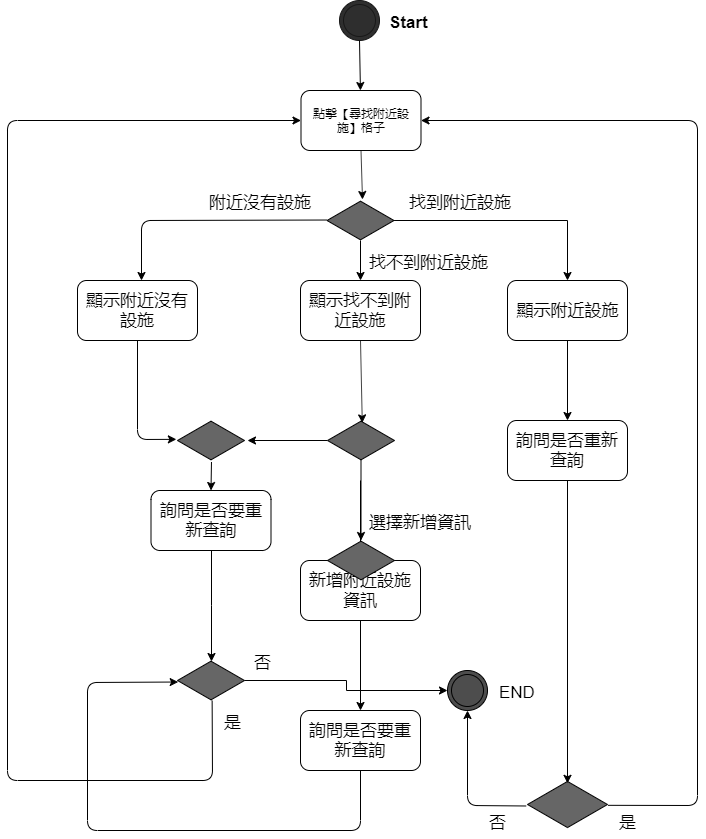

The diagram above was exported from draw.io. Its source (the exported page's mxGraphModel, read from the mxfile embedded in the PNG):
<mxGraphModel dx="1038" dy="568" grid="1" gridSize="10" guides="1" tooltips="1" connect="1" arrows="1" fold="1" page="1" pageScale="1" pageWidth="827" pageHeight="1169" math="0" shadow="0">
  <root>
    <mxCell id="0" />
    <mxCell id="1" parent="0" />
    <mxCell id="Duxyj1GPGYgg7X7qzI0x-1" value="" style="ellipse;shape=doubleEllipse;whiteSpace=wrap;html=1;aspect=fixed;fillColor=#2E2E2E;strokeColor=#171717;" parent="1" vertex="1">
      <mxGeometry x="392" y="90" width="40" height="40" as="geometry" />
    </mxCell>
    <mxCell id="Duxyj1GPGYgg7X7qzI0x-2" value="Start&lt;br style=&quot;font-size: 17px;&quot;&gt;" style="text;html=1;resizable=0;points=[];autosize=1;align=left;verticalAlign=top;spacingTop=-4;fontStyle=1;fontSize=17;" parent="1" vertex="1">
      <mxGeometry x="440" y="100" width="40" height="20" as="geometry" />
    </mxCell>
    <mxCell id="Duxyj1GPGYgg7X7qzI0x-4" value="" style="endArrow=classic;html=1;fontSize=17;exitX=0.5;exitY=1;exitDx=0;exitDy=0;" parent="1" source="Duxyj1GPGYgg7X7qzI0x-1" target="Duxyj1GPGYgg7X7qzI0x-5" edge="1">
      <mxGeometry width="50" height="50" relative="1" as="geometry">
        <mxPoint x="390" y="200" as="sourcePoint" />
        <mxPoint x="412" y="170" as="targetPoint" />
      </mxGeometry>
    </mxCell>
    <mxCell id="Duxyj1GPGYgg7X7qzI0x-5" value="點擊【尋找附近設施】格子" style="rounded=1;whiteSpace=wrap;html=1;" parent="1" vertex="1">
      <mxGeometry x="353.5" y="180" width="120" height="60" as="geometry" />
    </mxCell>
    <mxCell id="Duxyj1GPGYgg7X7qzI0x-7" value="" style="endArrow=classic;html=1;fontSize=17;exitX=0.5;exitY=1;exitDx=0;exitDy=0;" parent="1" source="Duxyj1GPGYgg7X7qzI0x-5" edge="1">
      <mxGeometry width="50" height="50" relative="1" as="geometry">
        <mxPoint x="350" y="310" as="sourcePoint" />
        <mxPoint x="415" y="289" as="targetPoint" />
      </mxGeometry>
    </mxCell>
    <mxCell id="Duxyj1GPGYgg7X7qzI0x-15" value="" style="edgeStyle=orthogonalEdgeStyle;rounded=0;orthogonalLoop=1;jettySize=auto;html=1;fontSize=17;entryX=0.5;entryY=0;entryDx=0;entryDy=0;" parent="1" source="Duxyj1GPGYgg7X7qzI0x-8" target="Duxyj1GPGYgg7X7qzI0x-16" edge="1">
      <mxGeometry relative="1" as="geometry">
        <mxPoint x="413" y="409.9999999999999" as="targetPoint" />
      </mxGeometry>
    </mxCell>
    <mxCell id="Duxyj1GPGYgg7X7qzI0x-19" value="" style="edgeStyle=orthogonalEdgeStyle;rounded=0;orthogonalLoop=1;jettySize=auto;html=1;fontSize=17;entryX=0.5;entryY=0;entryDx=0;entryDy=0;" parent="1" source="Duxyj1GPGYgg7X7qzI0x-8" target="Duxyj1GPGYgg7X7qzI0x-20" edge="1">
      <mxGeometry relative="1" as="geometry">
        <mxPoint x="623.5" y="369.9999999999999" as="targetPoint" />
        <Array as="points">
          <mxPoint x="620" y="310" />
        </Array>
      </mxGeometry>
    </mxCell>
    <mxCell id="Duxyj1GPGYgg7X7qzI0x-8" value="" style="html=1;whiteSpace=wrap;aspect=fixed;shape=isoRectangle;fontSize=17;fillColor=#666666;strokeColor=#000000;" parent="1" vertex="1">
      <mxGeometry x="379.5" y="290" width="67" height="40" as="geometry" />
    </mxCell>
    <mxCell id="Duxyj1GPGYgg7X7qzI0x-10" value="" style="endArrow=classic;html=1;fontSize=17;exitX=-0.067;exitY=0.488;exitDx=0;exitDy=0;exitPerimeter=0;entryX=0.5;entryY=0;entryDx=0;entryDy=0;" parent="1" edge="1">
      <mxGeometry width="50" height="50" relative="1" as="geometry">
        <mxPoint x="379.0110000000001" y="309.52" as="sourcePoint" />
        <mxPoint x="194" y="369.9999999999999" as="targetPoint" />
        <Array as="points">
          <mxPoint x="194" y="310" />
        </Array>
      </mxGeometry>
    </mxCell>
    <mxCell id="Duxyj1GPGYgg7X7qzI0x-12" value="顯示附近沒有設施" style="rounded=1;whiteSpace=wrap;html=1;fontSize=17;" parent="1" vertex="1">
      <mxGeometry x="130" y="370" width="120" height="60" as="geometry" />
    </mxCell>
    <mxCell id="Duxyj1GPGYgg7X7qzI0x-13" value="附近沒有設施" style="text;html=1;resizable=0;points=[];autosize=1;align=left;verticalAlign=top;spacingTop=-4;fontSize=17;" parent="1" vertex="1">
      <mxGeometry x="259.5" y="280" width="120" height="20" as="geometry" />
    </mxCell>
    <mxCell id="Duxyj1GPGYgg7X7qzI0x-16" value="顯示找不到附近設施" style="rounded=1;whiteSpace=wrap;html=1;fontSize=17;" parent="1" vertex="1">
      <mxGeometry x="353" y="370" width="120" height="60" as="geometry" />
    </mxCell>
    <mxCell id="Duxyj1GPGYgg7X7qzI0x-17" value="找不到附近設施" style="text;html=1;resizable=0;points=[];autosize=1;align=left;verticalAlign=top;spacingTop=-4;fontSize=17;" parent="1" vertex="1">
      <mxGeometry x="420" y="340" width="130" height="20" as="geometry" />
    </mxCell>
    <mxCell id="Duxyj1GPGYgg7X7qzI0x-60" value="" style="edgeStyle=orthogonalEdgeStyle;rounded=0;orthogonalLoop=1;jettySize=auto;html=1;fontSize=17;" parent="1" source="Duxyj1GPGYgg7X7qzI0x-20" target="Duxyj1GPGYgg7X7qzI0x-59" edge="1">
      <mxGeometry relative="1" as="geometry" />
    </mxCell>
    <mxCell id="Duxyj1GPGYgg7X7qzI0x-20" value="顯示附近設施" style="rounded=1;whiteSpace=wrap;html=1;fontSize=17;" parent="1" vertex="1">
      <mxGeometry x="560" y="370" width="120" height="60" as="geometry" />
    </mxCell>
    <mxCell id="Duxyj1GPGYgg7X7qzI0x-59" value="詢問是否重新查詢" style="rounded=1;whiteSpace=wrap;html=1;fontSize=17;" parent="1" vertex="1">
      <mxGeometry x="560" y="510" width="120" height="60" as="geometry" />
    </mxCell>
    <mxCell id="Duxyj1GPGYgg7X7qzI0x-23" value="找到附近設施" style="text;html=1;resizable=0;points=[];autosize=1;align=left;verticalAlign=top;spacingTop=-4;fontSize=17;" parent="1" vertex="1">
      <mxGeometry x="460" y="280" width="120" height="20" as="geometry" />
    </mxCell>
    <mxCell id="Duxyj1GPGYgg7X7qzI0x-28" value="" style="html=1;whiteSpace=wrap;aspect=fixed;shape=isoRectangle;strokeColor=#000000;fillColor=#666666;fontSize=17;" parent="1" vertex="1">
      <mxGeometry x="230" y="510" width="67" height="40" as="geometry" />
    </mxCell>
    <mxCell id="Duxyj1GPGYgg7X7qzI0x-30" value="" style="endArrow=classic;html=1;fontSize=17;exitX=0.5;exitY=1;exitDx=0;exitDy=0;entryX=-0.017;entryY=0.471;entryDx=0;entryDy=0;entryPerimeter=0;" parent="1" source="Duxyj1GPGYgg7X7qzI0x-12" target="Duxyj1GPGYgg7X7qzI0x-28" edge="1">
      <mxGeometry width="50" height="50" relative="1" as="geometry">
        <mxPoint x="180" y="620" as="sourcePoint" />
        <mxPoint x="240" y="580" as="targetPoint" />
        <Array as="points">
          <mxPoint x="190" y="529" />
        </Array>
      </mxGeometry>
    </mxCell>
    <mxCell id="Duxyj1GPGYgg7X7qzI0x-33" value="" style="endArrow=classic;html=1;fontSize=17;exitX=0.507;exitY=1.038;exitDx=0;exitDy=0;exitPerimeter=0;entryX=0.5;entryY=1;entryDx=0;entryDy=0;" parent="1" source="Duxyj1GPGYgg7X7qzI0x-28" target="Duxyj1GPGYgg7X7qzI0x-34" edge="1">
      <mxGeometry width="50" height="50" relative="1" as="geometry">
        <mxPoint x="180" y="620" as="sourcePoint" />
        <mxPoint x="320" y="590" as="targetPoint" />
      </mxGeometry>
    </mxCell>
    <mxCell id="Duxyj1GPGYgg7X7qzI0x-41" value="" style="edgeStyle=orthogonalEdgeStyle;rounded=0;orthogonalLoop=1;jettySize=auto;html=1;fontSize=17;entryX=0.5;entryY=0.021;entryDx=0;entryDy=0;entryPerimeter=0;" parent="1" source="Duxyj1GPGYgg7X7qzI0x-34" target="Duxyj1GPGYgg7X7qzI0x-42" edge="1">
      <mxGeometry relative="1" as="geometry">
        <mxPoint x="319.5" y="720" as="targetPoint" />
      </mxGeometry>
    </mxCell>
    <mxCell id="Duxyj1GPGYgg7X7qzI0x-34" value="詢問是否要重新查詢" style="rounded=1;whiteSpace=wrap;html=1;fontSize=17;direction=west;" parent="1" vertex="1">
      <mxGeometry x="203.5" y="580" width="120" height="60" as="geometry" />
    </mxCell>
    <mxCell id="Duxyj1GPGYgg7X7qzI0x-36" value="" style="endArrow=classic;html=1;fontSize=17;" parent="1" edge="1">
      <mxGeometry width="50" height="50" relative="1" as="geometry">
        <mxPoint x="413" y="570" as="sourcePoint" />
        <mxPoint x="413" y="650" as="targetPoint" />
      </mxGeometry>
    </mxCell>
    <mxCell id="Duxyj1GPGYgg7X7qzI0x-37" value="選擇新增資訊" style="text;html=1;resizable=0;points=[];autosize=1;align=left;verticalAlign=top;spacingTop=-4;fontSize=17;" parent="1" vertex="1">
      <mxGeometry x="420" y="600" width="120" height="20" as="geometry" />
    </mxCell>
    <mxCell id="Duxyj1GPGYgg7X7qzI0x-46" value="" style="edgeStyle=orthogonalEdgeStyle;rounded=0;orthogonalLoop=1;jettySize=auto;html=1;fontSize=17;entryX=0;entryY=0.5;entryDx=0;entryDy=0;" parent="1" source="Duxyj1GPGYgg7X7qzI0x-42" target="Duxyj1GPGYgg7X7qzI0x-65" edge="1">
      <mxGeometry relative="1" as="geometry">
        <mxPoint x="470" y="770" as="targetPoint" />
      </mxGeometry>
    </mxCell>
    <mxCell id="Duxyj1GPGYgg7X7qzI0x-42" value="" style="html=1;whiteSpace=wrap;aspect=fixed;shape=isoRectangle;fontSize=17;strokeColor=#000000;fillColor=#666666;" parent="1" vertex="1">
      <mxGeometry x="230" y="750" width="67" height="40" as="geometry" />
    </mxCell>
    <mxCell id="Duxyj1GPGYgg7X7qzI0x-47" value="否" style="text;html=1;resizable=0;points=[];autosize=1;align=left;verticalAlign=top;spacingTop=-4;fontSize=17;" parent="1" vertex="1">
      <mxGeometry x="304.5" y="740" width="30" height="20" as="geometry" />
    </mxCell>
    <mxCell id="Duxyj1GPGYgg7X7qzI0x-50" value="是" style="text;html=1;resizable=0;points=[];autosize=1;align=left;verticalAlign=top;spacingTop=-4;fontSize=17;" parent="1" vertex="1">
      <mxGeometry x="274.5" y="800" width="30" height="20" as="geometry" />
    </mxCell>
    <mxCell id="Duxyj1GPGYgg7X7qzI0x-53" value="" style="edgeStyle=orthogonalEdgeStyle;rounded=0;orthogonalLoop=1;jettySize=auto;html=1;fontSize=17;" parent="1" source="Duxyj1GPGYgg7X7qzI0x-51" target="Duxyj1GPGYgg7X7qzI0x-52" edge="1">
      <mxGeometry relative="1" as="geometry" />
    </mxCell>
    <mxCell id="Duxyj1GPGYgg7X7qzI0x-51" value="新增附近設施資訊" style="rounded=1;whiteSpace=wrap;html=1;fontSize=17;" parent="1" vertex="1">
      <mxGeometry x="353" y="650" width="120" height="60" as="geometry" />
    </mxCell>
    <mxCell id="Duxyj1GPGYgg7X7qzI0x-52" value="詢問是否要重新查詢" style="rounded=1;whiteSpace=wrap;html=1;fontSize=17;" parent="1" vertex="1">
      <mxGeometry x="353" y="800" width="120" height="60" as="geometry" />
    </mxCell>
    <mxCell id="Duxyj1GPGYgg7X7qzI0x-57" value="" style="endArrow=classic;html=1;fontSize=17;exitX=0.5;exitY=1;exitDx=0;exitDy=0;entryX=0.01;entryY=0.538;entryDx=0;entryDy=0;entryPerimeter=0;" parent="1" source="Duxyj1GPGYgg7X7qzI0x-52" target="Duxyj1GPGYgg7X7qzI0x-42" edge="1">
      <mxGeometry width="50" height="50" relative="1" as="geometry">
        <mxPoint x="130" y="950" as="sourcePoint" />
        <mxPoint x="160" y="690" as="targetPoint" />
        <Array as="points">
          <mxPoint x="413" y="920" />
          <mxPoint x="140" y="920" />
          <mxPoint x="140" y="772" />
        </Array>
      </mxGeometry>
    </mxCell>
    <mxCell id="Duxyj1GPGYgg7X7qzI0x-58" value="" style="endArrow=classic;html=1;fontSize=17;exitX=0.517;exitY=1.004;exitDx=0;exitDy=0;exitPerimeter=0;entryX=0;entryY=0.5;entryDx=0;entryDy=0;" parent="1" source="Duxyj1GPGYgg7X7qzI0x-42" target="Duxyj1GPGYgg7X7qzI0x-5" edge="1">
      <mxGeometry width="50" height="50" relative="1" as="geometry">
        <mxPoint x="130" y="1000" as="sourcePoint" />
        <mxPoint x="60" y="130" as="targetPoint" />
        <Array as="points">
          <mxPoint x="265" y="870" />
          <mxPoint x="60" y="870" />
          <mxPoint x="60" y="210" />
        </Array>
      </mxGeometry>
    </mxCell>
    <mxCell id="Duxyj1GPGYgg7X7qzI0x-61" value="" style="html=1;whiteSpace=wrap;aspect=fixed;shape=isoRectangle;strokeColor=#000000;fillColor=#666666;fontSize=17;" parent="1" vertex="1">
      <mxGeometry x="580" y="870" width="80" height="48" as="geometry" />
    </mxCell>
    <mxCell id="Duxyj1GPGYgg7X7qzI0x-63" value="" style="endArrow=classic;html=1;fontSize=17;exitX=0.5;exitY=1;exitDx=0;exitDy=0;entryX=0.5;entryY=0.059;entryDx=0;entryDy=0;entryPerimeter=0;" parent="1" source="Duxyj1GPGYgg7X7qzI0x-59" target="Duxyj1GPGYgg7X7qzI0x-61" edge="1">
      <mxGeometry width="50" height="50" relative="1" as="geometry">
        <mxPoint x="310" y="1000" as="sourcePoint" />
        <mxPoint x="360" y="950" as="targetPoint" />
      </mxGeometry>
    </mxCell>
    <mxCell id="Duxyj1GPGYgg7X7qzI0x-64" value="END" style="text;html=1;resizable=0;points=[];autosize=1;align=left;verticalAlign=top;spacingTop=-4;fontSize=17;" parent="1" vertex="1">
      <mxGeometry x="550" y="770" width="50" height="20" as="geometry" />
    </mxCell>
    <mxCell id="Duxyj1GPGYgg7X7qzI0x-65" value="" style="ellipse;shape=doubleEllipse;whiteSpace=wrap;html=1;aspect=fixed;strokeColor=#000000;fillColor=#4D4D4D;fontSize=17;" parent="1" vertex="1">
      <mxGeometry x="500" y="760" width="40" height="40" as="geometry" />
    </mxCell>
    <mxCell id="Duxyj1GPGYgg7X7qzI0x-66" value="" style="endArrow=classic;html=1;fontSize=17;exitX=-0.017;exitY=0.531;exitDx=0;exitDy=0;exitPerimeter=0;entryX=0.5;entryY=1;entryDx=0;entryDy=0;" parent="1" source="Duxyj1GPGYgg7X7qzI0x-61" target="Duxyj1GPGYgg7X7qzI0x-65" edge="1">
      <mxGeometry width="50" height="50" relative="1" as="geometry">
        <mxPoint x="310" y="1000" as="sourcePoint" />
        <mxPoint x="490" y="895" as="targetPoint" />
        <Array as="points">
          <mxPoint x="520" y="895" />
        </Array>
      </mxGeometry>
    </mxCell>
    <mxCell id="Duxyj1GPGYgg7X7qzI0x-67" value="是" style="text;html=1;resizable=0;points=[];autosize=1;align=left;verticalAlign=top;spacingTop=-4;fontSize=17;" parent="1" vertex="1">
      <mxGeometry x="670" y="900" width="30" height="20" as="geometry" />
    </mxCell>
    <mxCell id="Duxyj1GPGYgg7X7qzI0x-68" value="否" style="text;html=1;resizable=0;points=[];autosize=1;align=left;verticalAlign=top;spacingTop=-4;fontSize=17;" parent="1" vertex="1">
      <mxGeometry x="540" y="900" width="30" height="20" as="geometry" />
    </mxCell>
    <mxCell id="Duxyj1GPGYgg7X7qzI0x-69" value="" style="endArrow=classic;html=1;fontSize=17;exitX=1.008;exitY=0.517;exitDx=0;exitDy=0;exitPerimeter=0;entryX=1;entryY=0.5;entryDx=0;entryDy=0;" parent="1" source="Duxyj1GPGYgg7X7qzI0x-61" target="Duxyj1GPGYgg7X7qzI0x-5" edge="1">
      <mxGeometry width="50" height="50" relative="1" as="geometry">
        <mxPoint x="420" y="1000" as="sourcePoint" />
        <mxPoint x="740" y="150" as="targetPoint" />
        <Array as="points">
          <mxPoint x="750" y="895" />
          <mxPoint x="750" y="210" />
        </Array>
      </mxGeometry>
    </mxCell>
    <mxCell id="rmADJs--cgEAImQioXex-5" value="" style="edgeStyle=orthogonalEdgeStyle;rounded=0;orthogonalLoop=1;jettySize=auto;html=1;" edge="1" parent="1" source="rmADJs--cgEAImQioXex-1" target="rmADJs--cgEAImQioXex-4">
      <mxGeometry relative="1" as="geometry" />
    </mxCell>
    <mxCell id="rmADJs--cgEAImQioXex-1" value="" style="html=1;whiteSpace=wrap;aspect=fixed;shape=isoRectangle;strokeColor=#000000;fillColor=#666666;fontSize=17;" vertex="1" parent="1">
      <mxGeometry x="380" y="510" width="67" height="40" as="geometry" />
    </mxCell>
    <mxCell id="rmADJs--cgEAImQioXex-4" value="" style="html=1;whiteSpace=wrap;aspect=fixed;shape=isoRectangle;strokeColor=#000000;fillColor=#666666;fontSize=17;" vertex="1" parent="1">
      <mxGeometry x="380" y="630" width="67" height="40" as="geometry" />
    </mxCell>
    <mxCell id="rmADJs--cgEAImQioXex-7" value="" style="endArrow=classic;html=1;exitX=0.5;exitY=1;exitDx=0;exitDy=0;entryX=0.519;entryY=0.06;entryDx=0;entryDy=0;entryPerimeter=0;" edge="1" parent="1" source="Duxyj1GPGYgg7X7qzI0x-16" target="rmADJs--cgEAImQioXex-1">
      <mxGeometry width="50" height="50" relative="1" as="geometry">
        <mxPoint x="50" y="1000" as="sourcePoint" />
        <mxPoint x="100" y="950" as="targetPoint" />
      </mxGeometry>
    </mxCell>
    <mxCell id="rmADJs--cgEAImQioXex-8" value="" style="endArrow=classic;html=1;exitX=-0.006;exitY=0.5;exitDx=0;exitDy=0;exitPerimeter=0;" edge="1" parent="1" source="rmADJs--cgEAImQioXex-1">
      <mxGeometry width="50" height="50" relative="1" as="geometry">
        <mxPoint x="50" y="1000" as="sourcePoint" />
        <mxPoint x="300" y="530" as="targetPoint" />
      </mxGeometry>
    </mxCell>
  </root>
</mxGraphModel>